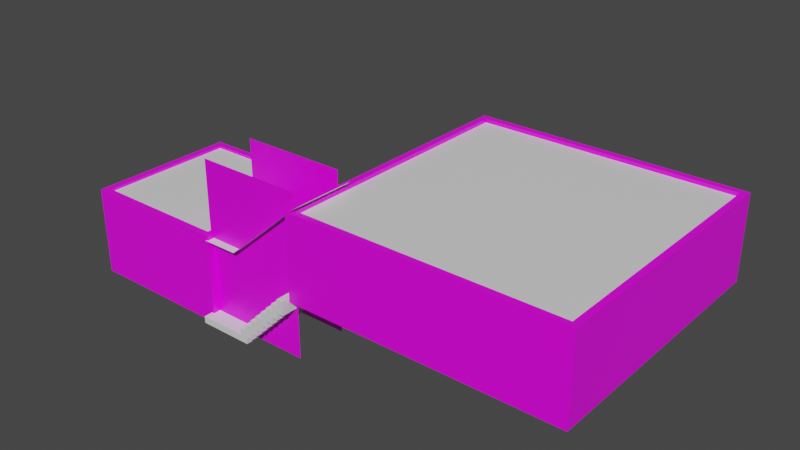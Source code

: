 # Source: server_odas_.blend  (saved by Blender 2.82.7; exported with 4.5.12 LTS)
import bpy
from mathutils import Matrix  # noqa: F401  (used for matrix-valued properties, if any)

bpy.ops.wm.read_factory_settings(use_empty=True)
scene = bpy.context.scene
scene.name = 'Scene'

# ---- collections
col_collection = bpy.data.collections.new('Collection'); scene.collection.children.link(col_collection)

# ---- images (referenced by path relative to the original .blend; pixels are not part of the script)
import os
ASSET_DIR = os.environ.get("B2B_ASSET_DIR", "")  # directory of the original .blend (textures are referenced by path, not embedded)
HERE = os.path.dirname(os.path.abspath(__file__))  # packed textures are extracted next to this script under _unpacked/

def load_image(name, relpath, width, height, colorspace="sRGB"):
    """Load a texture the original file referenced (path relative to the .blend, or extracted next to this script)."""
    p = next((c for c in (os.path.join(HERE, relpath), os.path.join(ASSET_DIR, relpath)) if relpath and os.path.exists(c)), "")
    if p:
        img = bpy.data.images.load(p, check_existing=True)
        img.name = name
    else:  # same state as the original file: an image datablock whose file is absent (Cycles renders it pink)
        img = bpy.data.images.new(name, width, height)
        img.source = "FILE"
        img.filepath = "//" + (relpath or name)
    img.colorspace_settings.name = colorspace
    return img
img_texturescom_wood_worn_1k_albedo_tif = load_image('TexturesCom_Wood_Worn_1K_albedo.tif', 'TexturesCom_Wood_Worn_1K_albedo.tif', 1024, 1024, 'sRGB')

# ---- materials (node trees are filled in below, after node groups)
mat_duvar = bpy.data.materials.new('duvar')
mat_duvar.alpha_threshold = 0.0
mat_duvar.use_transparent_shadow = False
mat_duvar.line_color = (0.0, 0.0, 0.0, 1.0)
mat_zemin_tavan = bpy.data.materials.new('zemin tavan')
mat_zemin_tavan.use_transparent_shadow = False
mat_merdiven = bpy.data.materials.new('merdiven')
mat_merdiven.use_transparent_shadow = False

# ---- material node trees
mat_duvar.use_nodes = True; mat_duvar.node_tree.nodes.clear()
_N = mat_duvar.node_tree.nodes; _L = mat_duvar.node_tree.links
n0 = _N.new('ShaderNodeOutputMaterial'); n0.name = 'Material Output'; n0.location = (300, 300)
n1 = _N.new('ShaderNodeBsdfPrincipled'); n1.name = 'Principled BSDF'; n1.location = (10, 300)
n1.distribution = 'GGX'
n1.subsurface_method = 'BURLEY'
n1.inputs[2].default_value = 0.4
n1.inputs[3].default_value = 1.45
n1.inputs[27].default_value = (0.0, 0.0, 0.0, 1.0)
n1.inputs[28].default_value = 1.0
n2 = _N.new('ShaderNodeTexImage'); n2.name = 'Image Texture'; n2.location = (-320, 164)
n2.image = img_texturescom_wood_worn_1k_albedo_tif
_L.new(n1.outputs[0], n0.inputs[0])
_L.new(n2.outputs[0], n1.inputs[0])
n0.is_active_output = True
mat_zemin_tavan.use_nodes = True; mat_zemin_tavan.node_tree.nodes.clear()
_N = mat_zemin_tavan.node_tree.nodes; _L = mat_zemin_tavan.node_tree.links
n0 = _N.new('ShaderNodeOutputMaterial'); n0.name = 'Material Output'; n0.location = (300, 300)
n1 = _N.new('ShaderNodeBsdfPrincipled'); n1.name = 'Principled BSDF'; n1.location = (10, 300)
n1.distribution = 'GGX'
n1.subsurface_method = 'BURLEY'
n1.inputs[3].default_value = 1.45
n1.inputs[27].default_value = (0.0, 0.0, 0.0, 1.0)
n1.inputs[28].default_value = 1.0
_L.new(n1.outputs[0], n0.inputs[0])
n0.is_active_output = True
mat_merdiven.use_nodes = True; mat_merdiven.node_tree.nodes.clear()
_N = mat_merdiven.node_tree.nodes; _L = mat_merdiven.node_tree.links
n0 = _N.new('ShaderNodeOutputMaterial'); n0.name = 'Material Output'; n0.location = (300, 300)
n1 = _N.new('ShaderNodeBsdfPrincipled'); n1.name = 'Principled BSDF'; n1.location = (10, 300)
n1.distribution = 'GGX'
n1.subsurface_method = 'BURLEY'
n1.inputs[3].default_value = 1.45
n1.inputs[27].default_value = (0.0, 0.0, 0.0, 1.0)
n1.inputs[28].default_value = 1.0
_L.new(n1.outputs[0], n0.inputs[0])
n0.is_active_output = True

# ---- world
world_world = bpy.data.worlds.new('World'); scene.world = world_world
world_world.use_nodes = True; world_world.node_tree.nodes.clear()
_N = world_world.node_tree.nodes; _L = world_world.node_tree.links
n0 = _N.new('ShaderNodeOutputWorld'); n0.name = 'World Output'; n0.location = (300, 300)
n1 = _N.new('ShaderNodeBackground'); n1.name = 'Background'; n1.location = (10, 300)
n1.inputs[0].default_value = (0.05088, 0.05088, 0.05088, 1.0)
_L.new(n1.outputs[0], n0.inputs[0])
n0.is_active_output = True
world_world.color = (0.05088, 0.05088, 0.05088)
world_world.use_sun_shadow = False
world_world.sun_shadow_jitter_overblur = 0.0

# ---- meshes
me_cube = bpy.data.meshes.new('Cube')
me_cube.from_pydata([(1.0, 1.0, 1.0), (1.0, 1.0, -1.0), (1.0, -1.0, 1.0), (1.0, -1.0, -1.0), (-1.0, 1.0, 1.0), (-1.0, 1.0, -1.0), (-1.0, -1.0, 1.0), (-1.0, -1.0, -1.0), (0.9522, 1.0, -1.0), (-0.9522, 1.0, -1.0), (0.9522, -1.0, 1.0), (-0.9522, -1.0, 1.0), (-0.9522, -1.0, -1.0), (0.9522, -1.0, -1.0), (-0.9522, 1.0, 1.0), (0.9522, 1.0, 1.0), (-1.0, 0.9549, -1.0), (-1.0, -0.9549, -1.0), (1.0, 0.9549, 1.0), (1.0, -0.9549, 1.0), (-1.0, -0.9549, 1.0), (-1.0, 0.9549, 1.0), (1.0, -0.9549, -1.0), (1.0, 0.9549, -1.0), (-0.9522, 0.9549, -1.0), (-0.9522, -0.9549, -1.0), (0.9522, 0.9549, -1.0), (0.9522, -0.9549, -1.0), (0.9522, 0.9549, 1.0), (0.9522, -0.9549, 1.0), (-0.9522, 0.9549, 1.0), (-0.9522, -0.9549, 1.0), (-1.0, -0.6188, -1.0), (-1.0, -0.8759, -1.0), (1.0, -0.6188, 1.0), (1.0, -0.8759, 1.0), (-1.0, -0.8759, 1.0), (-1.0, -0.6188, 1.0), (1.0, -0.8759, -1.0), (1.0, -0.6188, -1.0), (-0.9522, -0.6188, -1.0), (-0.9522, -0.8759, -1.0), (0.9522, -0.6188, -1.0), (0.9522, -0.8759, -1.0), (0.9522, -0.6188, 1.0), (0.9522, -0.8759, 1.0), (-0.9522, -0.6188, 1.0), (-0.9522, -0.8759, 1.0), (-0.9522, -1.0, 41.2), (-1.0, -1.0, 41.2), (1.0, -0.9549, 41.2), (1.0, -1.0, 41.2), (-1.0, 0.9549, 41.2), (-1.0, 1.0, 41.2), (0.9522, 1.0, 41.2), (1.0, 1.0, 41.2), (0.9522, -1.0, 41.2), (-0.9522, 1.0, 41.2), (0.9522, -0.9549, 41.2), (-0.9522, -0.9549, 41.2), (1.0, 0.9549, 41.2), (1.0, -0.8759, 41.2), (-1.0, -0.9549, 41.2), (-1.0, -0.6188, 41.2), (0.9522, 0.9549, 41.2), (0.9522, -0.8759, 41.2), (-0.9522, 0.9549, 41.2), (-0.9522, -0.8759, 41.2), (1.0, -0.6188, 41.2), (-1.0, -0.8759, 41.2), (0.9522, -0.6188, 41.2), (-0.9522, -0.6188, 41.2), (-1.0, -0.6188, 35.5), (-0.9522, -0.6188, 35.5), (-1.0, 1.0, 35.5), (-1.0, 0.9549, 35.5), (1.0, -0.9549, 35.5), (1.0, -0.8759, 35.5), (0.9522, -0.9549, 35.5), (-0.9522, -0.9549, 35.5), (1.0, 0.9549, 35.5), (1.0, 1.0, 35.5), (-1.0, -1.0, 35.5), (-1.0, -0.9549, 35.5), (0.9522, 1.0, 35.5), (1.0, -0.6188, 35.5), (-1.0, -0.8759, 35.5), (-0.9522, -0.8759, 35.5), (-0.9522, 1.0, 35.5), (0.9522, -0.8759, 35.5), (0.9522, -0.6188, 35.5), (0.9522, 0.9549, 35.5), (-0.9522, -1.0, 35.5), (1.0, -1.0, 35.5), (0.9522, -1.0, 35.5), (-0.9522, 0.9549, 35.5)], [], [(75, 72, 63, 52), (12, 11, 6, 7), (16, 21, 4, 5), (27, 22, 3, 13), (22, 19, 2, 3), (8, 15, 0, 1), (5, 4, 14, 9), (9, 14, 15, 8), (17, 25, 12, 7), (25, 27, 13, 12), (3, 2, 10, 13), (13, 10, 11, 12), (88, 74, 53, 57), (73, 71, 67, 87), (85, 80, 60, 68), (45, 47, 31, 29), (81, 84, 54, 55), (83, 82, 49, 62), (9, 8, 26, 24), (41, 43, 27, 25), (5, 9, 24, 16), (33, 41, 25, 17), (1, 0, 18, 23), (38, 35, 19, 22), (8, 1, 23, 26), (43, 38, 22, 27), (7, 6, 20, 17), (32, 37, 21, 16), (71, 63, 69, 67), (74, 75, 52, 53), (76, 77, 61, 50), (46, 37, 36, 47), (17, 20, 36, 33), (33, 36, 37, 32), (26, 23, 39, 42), (42, 39, 38, 43), (23, 18, 34, 39), (39, 34, 35, 38), (16, 24, 40, 32), (32, 40, 41, 33), (24, 26, 42, 40), (40, 42, 43, 41), (78, 79, 59, 58), (80, 81, 55, 60), (28, 30, 46, 44), (44, 46, 47, 45), (59, 62, 49, 48), (50, 58, 56, 51), (58, 59, 48, 56), (54, 57, 66, 64), (55, 54, 64, 60), (61, 65, 58, 50), (57, 53, 52, 66), (67, 69, 62, 59), (66, 52, 63, 71), (60, 64, 70, 68), (68, 70, 65, 61), (77, 85, 68, 61), (89, 78, 58, 65), (84, 88, 57, 54), (86, 83, 62, 69), (91, 90, 70, 64), (79, 87, 67, 59), (82, 92, 48, 49), (90, 89, 65, 70), (94, 93, 51, 56), (95, 91, 64, 66), (93, 76, 50, 51), (73, 95, 66, 71), (92, 94, 56, 48), (11, 10, 94, 92), (46, 30, 95, 73), (2, 19, 76, 93), (30, 28, 91, 95), (10, 2, 93, 94), (44, 45, 89, 90), (6, 11, 92, 82), (31, 47, 87, 79), (28, 44, 90, 91), (36, 20, 83, 86), (15, 14, 88, 84), (45, 29, 78, 89), (35, 34, 85, 77), (18, 0, 81, 80), (29, 31, 79, 78), (19, 35, 77, 76), (4, 21, 75, 74), (37, 46, 73, 72), (20, 6, 82, 83), (0, 15, 84, 81), (34, 18, 80, 85), (47, 36, 86, 87), (14, 4, 74, 88), (21, 37, 72, 75), (73, 87, 86, 72), (86, 69, 63, 72)])
me_cube.polygons.foreach_set('material_index', [0, 0, 0, 0, 0, 0, 0, 0, 0, 0, 0, 0, 0, 0, 0, 1, 0, 0, 0, 0, 0, 0, 0, 0, 0, 0, 0, 0, 0, 0, 0, 1, 0, 0, 0, 0, 0, 0, 0, 0, 0, 0, 0, 0, 1, 1, 0, 0, 0, 0, 0, 0, 0, 0, 0, 0, 0, 0, 0, 0, 0, 0, 0, 0, 0, 0, 0, 0, 0, 0, 0, 0, 0, 0, 0, 0, 0, 0, 0, 0, 0, 0, 0, 0, 0, 0, 0, 0, 0, 0, 0, 0, 0, 0, 0, 0])
_uv = me_cube.uv_layers.new(name='UVMap')
_uv.uv.foreach_set('vector', [0.625, 0.1667, 0.625, 0.1389, 0.625, 0.1389, 0.625, 0.1667, 0.375, 0.9167, 0.625, 0.9167, 0.625, 1.0, 0.375, 1.0, 0.375, 0.1667, 0.625, 0.1667, 0.625, 0.25, 0.375, 0.25, 0.2917, 0.6667, 0.375, 0.6667, 0.375, 0.75, 0.2917, 0.75, 0.375, 0.6667, 0.625, 0.6667, 0.625, 0.75, 0.375, 0.75, 0.375, 0.4167, 0.625, 0.4167, 0.625, 0.5, 0.375, 0.5, 0.375, 0.25, 0.625, 0.25, 0.625, 0.3333, 0.375, 0.3333, 0.375, 0.3333, 0.625, 0.3333, 0.625, 0.4167, 0.375, 0.4167, 0.125, 0.6667, 0.2083, 0.6667, 0.2083, 0.75, 0.125, 0.75, 0.2083, 0.6667, 0.2917, 0.6667, 0.2917, 0.75, 0.2083, 0.75, 0.375, 0.75, 0.625, 0.75, 0.625, 0.8333, 0.375, 0.8333, 0.375, 0.8333, 0.625, 0.8333, 0.625, 0.9167, 0.375, 0.9167, 0.625, 0.3333, 0.625, 0.25, 0.625, 0.25, 0.625, 0.3333, 0.04845, 0.745, 0.04845, 0.7775, -0.05082, 0.7775, -0.05082, 0.745, 0.625, 0.6111, 0.625, 0.5833, 0.625, 0.5833, 0.625, 0.6111, 1.371, 0.3758, 0.6362, 0.3758, 0.6362, 0.3453, 1.371, 0.3453, 0.625, 0.5, 0.625, 0.4167, 0.625, 0.4167, 0.625, 0.5, 0.625, 0.08333, 0.625, 0.0, 0.625, 0.0, 0.625, 0.08333, 0.2083, 0.5, 0.2917, 0.5, 0.2917, 0.5833, 0.2083, 0.5833, 0.2083, 0.6389, 0.2917, 0.6389, 0.2917, 0.6667, 0.2083, 0.6667, 0.125, 0.5, 0.2083, 0.5, 0.2083, 0.5833, 0.125, 0.5833, 0.125, 0.6389, 0.2083, 0.6389, 0.2083, 0.6667, 0.125, 0.6667, 0.375, 0.5, 0.625, 0.5, 0.625, 0.5833, 0.375, 0.5833, 0.375, 0.6389, 0.625, 0.6389, 0.625, 0.6667, 0.375, 0.6667, 0.2917, 0.5, 0.375, 0.5, 0.375, 0.5833, 0.2917, 0.5833, 0.2917, 0.6389, 0.375, 0.6389, 0.375, 0.6667, 0.2917, 0.6667, 0.375, 0.0, 0.625, 0.0, 0.625, 0.08333, 0.375, 0.08333, 0.375, 0.1389, 0.625, 0.1389, 0.625, 0.1667, 0.375, 0.1667, 0.7917, 0.6111, 0.875, 0.6111, 0.875, 0.6389, 0.7917, 0.6389, 0.625, 0.25, 0.625, 0.1667, 0.625, 0.1667, 0.625, 0.25, 0.625, 0.6667, 0.625, 0.6389, 0.625, 0.6389, 0.625, 0.6667, 0.7917, 0.6111, 0.875, 0.6111, 0.875, 0.6389, 0.7917, 0.6389, 0.375, 0.08333, 0.625, 0.08333, 0.625, 0.1111, 0.375, 0.1111, 0.375, 0.1111, 0.625, 0.1111, 0.625, 0.1389, 0.375, 0.1389, 0.2917, 0.5833, 0.375, 0.5833, 0.375, 0.6111, 0.2917, 0.6111, 0.2917, 0.6111, 0.375, 0.6111, 0.375, 0.6389, 0.2917, 0.6389, 0.375, 0.5833, 0.625, 0.5833, 0.625, 0.6111, 0.375, 0.6111, 0.375, 0.6111, 0.625, 0.6111, 0.625, 0.6389, 0.375, 0.6389, 0.125, 0.5833, 0.2083, 0.5833, 0.2083, 0.6111, 0.125, 0.6111, 0.125, 0.6111, 0.2083, 0.6111, 0.2083, 0.6389, 0.125, 0.6389, 0.2083, 0.5833, 0.2917, 0.5833, 0.2917, 0.6111, 0.2083, 0.6111, 0.2083, 0.6111, 0.2917, 0.6111, 0.2917, 0.6389, 0.2083, 0.6389, -0.01339, 0.6753, 0.7218, 0.6753, 0.7218, 0.7079, -0.01339, 0.7079, 0.625, 0.5833, 0.625, 0.5, 0.625, 0.5, 0.625, 0.5833, 1.371, 1.083, 0.6362, 1.083, 0.6362, 0.475, 1.371, 0.475, 1.371, 0.475, 0.6362, 0.475, 0.6362, 0.3758, 1.371, 0.3758, 0.7917, 0.6667, 0.875, 0.6667, 0.875, 0.75, 0.7917, 0.75, 0.625, 0.6667, 0.7083, 0.6667, 0.7083, 0.75, 0.625, 0.75, 0.7083, 0.6667, 0.7917, 0.6667, 0.7917, 0.75, 0.7083, 0.75, 0.7083, 0.5, 0.7917, 0.5, 0.7917, 0.5833, 0.7083, 0.5833, 0.625, 0.5, 0.7083, 0.5, 0.7083, 0.5833, 0.625, 0.5833, 0.625, 0.6389, 0.7083, 0.6389, 0.7083, 0.6667, 0.625, 0.6667, 0.7917, 0.5, 0.875, 0.5, 0.875, 0.5833, 0.7917, 0.5833, 0.7917, 0.6389, 0.875, 0.6389, 0.875, 0.6667, 0.7917, 0.6667, 0.7917, 0.5833, 0.875, 0.5833, 0.875, 0.6111, 0.7917, 0.6111, 0.625, 0.5833, 0.7083, 0.5833, 0.7083, 0.6111, 0.625, 0.6111, 0.625, 0.6111, 0.7083, 0.6111, 0.7083, 0.6389, 0.625, 0.6389, 0.625, 0.6389, 0.625, 0.6111, 0.625, 0.6111, 0.625, 0.6389, 0.7313, 0.6556, 0.7618, 0.6556, 0.7618, 0.6881, 0.7313, 0.6881, 0.625, 0.4167, 0.625, 0.3333, 0.625, 0.3333, 0.625, 0.4167, 0.625, 0.1111, 0.625, 0.08333, 0.625, 0.08333, 0.625, 0.1111, 0.02448, 0.6556, 0.6321, 0.6556, 0.6321, 0.6881, 0.02448, 0.6881, -0.08133, 0.745, -0.05082, 0.745, -0.05082, 0.7775, -0.08133, 0.7775, 0.625, 1.0, 0.625, 0.9167, 0.625, 0.9167, 0.625, 1.0, 0.6321, 0.6556, 0.7313, 0.6556, 0.7313, 0.6881, 0.6321, 0.6881, 0.625, 0.8333, 0.625, 0.75, 0.625, 0.75, 0.625, 0.8333, 0.2858, 0.6284, 1.021, 0.6284, 1.021, 0.661, 0.2858, 0.661, 0.625, 0.75, 0.625, 0.6667, 0.625, 0.6667, 0.625, 0.75, 0.04845, 0.745, 0.656, 0.745, 0.656, 0.7775, 0.04845, 0.7775, 0.625, 0.9167, 0.625, 0.8333, 0.625, 0.8333, 0.625, 0.9167, 0.625, 0.9167, 0.625, 0.8333, 0.625, 0.8333, 0.625, 0.9167, 0.04845, 0.5479, 0.656, 0.5479, 0.656, 0.745, 0.04845, 0.745, 0.625, 0.75, 0.625, 0.6667, 0.625, 0.6667, 0.625, 0.75, 0.2858, 0.4314, 1.021, 0.4314, 1.021, 0.6284, 0.2858, 0.6284, 0.625, 0.8333, 0.625, 0.75, 0.625, 0.75, 0.625, 0.8333, 0.6321, 0.4585, 0.7313, 0.4585, 0.7313, 0.6556, 0.6321, 0.6556, 0.625, 1.0, 0.625, 0.9167, 0.625, 0.9167, 0.625, 1.0, -0.08133, 0.5479, -0.05082, 0.5479, -0.05082, 0.745, -0.08133, 0.745, 0.02448, 0.4585, 0.6321, 0.4585, 0.6321, 0.6556, 0.02448, 0.6556, 0.625, 0.1111, 0.625, 0.08333, 0.625, 0.08333, 0.625, 0.1111, 0.625, 0.4167, 0.625, 0.3333, 0.625, 0.3333, 0.625, 0.4167, 0.7313, 0.4585, 0.7618, 0.4585, 0.7618, 0.6556, 0.7313, 0.6556, 0.625, 0.6389, 0.625, 0.6111, 0.625, 0.6111, 0.625, 0.6389, 0.625, 0.5833, 0.625, 0.5, 0.625, 0.5, 0.625, 0.5833, -0.01339, 0.4782, 0.7218, 0.4782, 0.7218, 0.6753, -0.01339, 0.6753, 0.625, 0.6667, 0.625, 0.6389, 0.625, 0.6389, 0.625, 0.6667, 0.625, 0.25, 0.625, 0.1667, 0.625, 0.1667, 0.625, 0.25, 0.875, 0.6111, 0.7917, 0.6111, 0.7917, 0.6111, 0.875, 0.6111, 0.625, 0.08333, 0.625, 0.0, 0.625, 0.0, 0.625, 0.08333, 0.625, 0.5, 0.625, 0.4167, 0.625, 0.4167, 0.625, 0.5, 0.625, 0.6111, 0.625, 0.5833, 0.625, 0.5833, 0.625, 0.6111, 0.7917, 0.6389, 0.875, 0.6389, 0.875, 0.6389, 0.7917, 0.6389, 0.625, 0.3333, 0.625, 0.25, 0.625, 0.25, 0.625, 0.3333, 0.625, 0.1667, 0.625, 0.1389, 0.625, 0.1389, 0.625, 0.1667, 0.7917, 0.6111, 0.7917, 0.6389, 0.875, 0.6389, 0.875, 0.6111, 0.875, 0.6389, 0.875, 0.6389, 0.625, 0.1389, 0.875, 0.6111])
me_cube.materials.append(mat_duvar)
me_cube.materials.append(mat_zemin_tavan)
me_cube.use_remesh_preserve_volume = False
me_cube.use_remesh_preserve_attributes = False
me_cube.use_mirror_vertex_groups = False
me_cube.update()
me_plane = bpy.data.meshes.new('Plane')
me_plane.from_pydata([(-1.0, -1.0, 0.0), (1.0, -1.0, 0.0), (-1.0, 1.0, 0.0), (1.0, 1.0, 0.0)], [], [(0, 2, 3, 1)])
me_plane.polygons.foreach_set('material_index', [1])
_uv = me_plane.uv_layers.new(name='UVMap')
_uv.uv.foreach_set('vector', [0.434, 1.023, 0.434, 0.5033, 0.9533, 0.5033, 0.9533, 1.023])
me_plane.materials.append(None)
me_plane.materials.append(mat_zemin_tavan)
me_plane.use_remesh_fix_poles = True
me_plane.use_remesh_preserve_attributes = False
me_plane.use_mirror_vertex_groups = False
me_plane.update()
me_cube_001 = bpy.data.meshes.new('Cube.001')
me_cube_001.from_pydata([(-1.0, -1.0, -1.0), (-1.0, -1.0, 1.0), (-1.0, 1.0, -1.0), (-1.0, 1.0, 1.0), (1.0, -1.0, -1.0), (1.0, -1.0, 1.0), (1.0, 1.0, -1.0), (1.0, 1.0, 1.0), (-1.0, 1.0, -3.0), (-1.0, -1.0, -3.0), (1.0, 1.0, -3.0), (1.0, -1.0, -3.0), (-3.0, 1.0, -1.0), (-3.0, -1.0, -1.0), (-3.0, 1.0, -3.0), (-3.0, -1.0, -3.0), (-1.0, 1.0, -5.0), (-1.0, -1.0, -5.0), (-3.0, 1.0, -5.0), (-3.0, -1.0, -5.0), (-5.0, 1.0, -3.0), (-5.0, -1.0, -3.0), (-5.0, 1.0, -5.0), (-5.0, -1.0, -5.0), (-3.0, 1.0, -7.0), (-3.0, -1.0, -7.0), (-5.0, 1.0, -7.0), (-5.0, -1.0, -7.0), (-7.0, 1.0, -5.0), (-7.0, -1.0, -5.0), (-7.0, 1.0, -7.0), (-7.0, -1.0, -7.0), (-5.0, 1.0, -9.0), (-5.0, -1.0, -9.0), (-7.0, 1.0, -9.0), (-7.0, -1.0, -9.0), (-9.0, 1.0, -7.0), (-9.0, -1.0, -7.0), (-9.0, 1.0, -9.0), (-9.0, -1.0, -9.0), (-7.0, 1.0, -11.0), (-7.0, -1.0, -11.0), (-9.0, 1.0, -11.0), (-9.0, -1.0, -11.0), (-11.0, 1.0, -9.0), (-11.0, -1.0, -9.0), (-11.0, 1.0, -11.0), (-11.0, -1.0, -11.0), (-9.0, 1.0, -13.0), (-9.0, -1.0, -13.0), (-11.0, 1.0, -13.0), (-11.0, -1.0, -13.0), (-13.0, 1.0, -11.0), (-13.0, -1.0, -11.0), (-13.0, 1.0, -13.0), (-13.0, -1.0, -13.0), (-11.0, 1.0, -15.0), (-11.0, -1.0, -15.0), (-13.0, 1.0, -15.0), (-13.0, -1.0, -15.0), (-15.0, 1.0, -13.0), (-15.0, -1.0, -13.0), (-15.0, 1.0, -15.0), (-15.0, -1.0, -15.0), (-13.0, 1.0, -17.0), (-13.0, -1.0, -17.0), (-15.0, 1.0, -17.0), (-15.0, -1.0, -17.0), (-17.0, 1.0, -15.0), (-17.0, -1.0, -15.0), (-17.0, 1.0, -17.0), (-17.0, -1.0, -17.0)], [], [(0, 1, 3, 2), (2, 3, 7, 6), (6, 7, 5, 4), (4, 5, 1, 0), (6, 4, 11, 10), (7, 3, 1, 5), (8, 10, 11, 9), (4, 0, 9, 11), (2, 6, 10, 8), (9, 0, 13, 15), (13, 12, 14, 15), (9, 15, 19, 17), (2, 8, 14, 12), (0, 2, 12, 13), (16, 17, 19, 18), (8, 9, 17, 16), (18, 19, 25, 24), (14, 8, 16, 18), (21, 20, 22, 23), (15, 14, 20, 21), (19, 15, 21, 23), (14, 18, 22, 20), (24, 25, 27, 26), (19, 23, 27, 25), (22, 18, 24, 26), (22, 26, 30, 28), (29, 28, 30, 31), (27, 31, 35, 33), (27, 23, 29, 31), (23, 22, 28, 29), (32, 33, 35, 34), (26, 27, 33, 32), (30, 26, 32, 34), (30, 34, 38, 36), (37, 36, 38, 39), (34, 35, 41, 40), (31, 30, 36, 37), (35, 31, 37, 39), (40, 41, 43, 42), (38, 34, 40, 42), (43, 39, 45, 47), (35, 39, 43, 41), (45, 44, 46, 47), (46, 42, 48, 50), (38, 42, 46, 44), (39, 38, 44, 45), (48, 49, 51, 50), (42, 43, 49, 48), (43, 47, 51, 49), (51, 47, 53, 55), (53, 52, 54, 55), (46, 50, 54, 52), (51, 55, 59, 57), (47, 46, 52, 53), (56, 57, 59, 58), (54, 58, 62, 60), (54, 50, 56, 58), (50, 51, 57, 56), (61, 60, 62, 63), (55, 54, 60, 61), (59, 55, 61, 63), (59, 63, 67, 65), (64, 65, 67, 66), (66, 67, 71, 70), (58, 59, 65, 64), (62, 58, 64, 66), (62, 66, 70, 68), (63, 62, 68, 69), (67, 63, 69, 71)])
me_cube_001.polygons.foreach_set('material_index', [1, 1, 1, 1, 1, 1, 1, 1, 1, 1, 1, 1, 1, 1, 1, 1, 1, 1, 1, 1, 1, 1, 1, 1, 1, 1, 1, 1, 1, 1, 1, 1, 1, 1, 1, 1, 1, 1, 1, 1, 1, 1, 1, 1, 1, 1, 1, 1, 1, 1, 1, 1, 1, 1, 1, 1, 1, 1, 1, 1, 1, 1, 1, 1, 1, 1, 1, 1, 1])
_uv = me_cube_001.uv_layers.new(name='UVMap')
_uv.uv.foreach_set('vector', [0.6083, 0.6359, 0.611, 0.6719, 0.3496, 0.7297, 0.3522, 0.7031, 0.3522, 0.7031, 0.3496, 0.7297, 0.3711, 0.7329, 0.3733, 0.7068, 0.3733, 0.7068, 0.3711, 0.7329, 0.6328, 0.6782, 0.6297, 0.6432, 0.6297, 0.6432, 0.6328, 0.6782, 0.611, 0.6719, 0.6083, 0.6359, 0.3733, 0.7068, 0.6297, 0.6432, 0.6267, 0.6098, 0.3754, 0.6816, 0.3711, 0.7329, 0.3496, 0.7297, 0.611, 0.6719, 0.6328, 0.6782, 0.3547, 0.6774, 0.3754, 0.6816, 0.6267, 0.6098, 0.6057, 0.6016, 0.6297, 0.6432, 0.6083, 0.6359, 0.6057, 0.6016, 0.6267, 0.6098, 0.3522, 0.7031, 0.3733, 0.7068, 0.3754, 0.6816, 0.3547, 0.6774, 0.6057, 0.6016, 0.6083, 0.6359, 0.5855, 0.6281, 0.5834, 0.5929, 0.5855, 0.6281, 0.3301, 0.6992, 0.333, 0.6729, 0.5834, 0.5929, 0.6057, 0.6016, 0.5834, 0.5929, 0.5814, 0.5594, 0.6033, 0.5689, 0.3522, 0.7031, 0.3547, 0.6774, 0.333, 0.6729, 0.3301, 0.6992, 0.6083, 0.6359, 0.3522, 0.7031, 0.3301, 0.6992, 0.5855, 0.6281, 0.3571, 0.6525, 0.6033, 0.5689, 0.5814, 0.5594, 0.3359, 0.6476, 0.3547, 0.6774, 0.6057, 0.6016, 0.6033, 0.5689, 0.3571, 0.6525, 0.3359, 0.6476, 0.5814, 0.5594, 0.5795, 0.5274, 0.3387, 0.6231, 0.333, 0.6729, 0.3547, 0.6774, 0.3571, 0.6525, 0.3359, 0.6476, 0.5596, 0.5836, 0.3104, 0.6683, 0.3137, 0.6424, 0.5581, 0.5492, 0.5834, 0.5929, 0.333, 0.6729, 0.3104, 0.6683, 0.5596, 0.5836, 0.5814, 0.5594, 0.5834, 0.5929, 0.5596, 0.5836, 0.5581, 0.5492, 0.333, 0.6729, 0.3359, 0.6476, 0.3137, 0.6424, 0.3104, 0.6683, 0.3387, 0.6231, 0.5795, 0.5274, 0.5567, 0.5165, 0.3169, 0.6175, 0.5814, 0.5594, 0.5581, 0.5492, 0.5567, 0.5165, 0.5795, 0.5274, 0.3137, 0.6424, 0.3359, 0.6476, 0.3387, 0.6231, 0.3169, 0.6175, 0.3137, 0.6424, 0.3169, 0.6175, 0.2941, 0.6116, 0.2904, 0.637, 0.5332, 0.5384, 0.2904, 0.637, 0.2941, 0.6116, 0.5324, 0.5048, 0.5567, 0.5165, 0.5324, 0.5048, 0.5316, 0.4729, 0.5553, 0.4853, 0.5567, 0.5165, 0.5581, 0.5492, 0.5332, 0.5384, 0.5324, 0.5048, 0.5581, 0.5492, 0.3137, 0.6424, 0.2904, 0.637, 0.5332, 0.5384, 0.32, 0.5933, 0.5553, 0.4853, 0.5316, 0.4729, 0.2977, 0.587, 0.3169, 0.6175, 0.5567, 0.5165, 0.5553, 0.4853, 0.32, 0.5933, 0.2941, 0.6116, 0.3169, 0.6175, 0.32, 0.5933, 0.2977, 0.587, 0.2941, 0.6116, 0.2977, 0.587, 0.2743, 0.5804, 0.2702, 0.6054, 0.5064, 0.4924, 0.2702, 0.6054, 0.2743, 0.5804, 0.5062, 0.4597, 0.2977, 0.587, 0.5316, 0.4729, 0.5308, 0.4425, 0.3011, 0.5633, 0.5324, 0.5048, 0.2941, 0.6116, 0.2702, 0.6054, 0.5064, 0.4924, 0.5316, 0.4729, 0.5324, 0.5048, 0.5064, 0.4924, 0.5062, 0.4597, 0.3011, 0.5633, 0.5308, 0.4425, 0.5061, 0.4287, 0.2782, 0.5562, 0.2743, 0.5804, 0.2977, 0.587, 0.3011, 0.5633, 0.2782, 0.5562, 0.5061, 0.4287, 0.5062, 0.4597, 0.4791, 0.4456, 0.4797, 0.4139, 0.5316, 0.4729, 0.5062, 0.4597, 0.5061, 0.4287, 0.5308, 0.4425, 0.4791, 0.4456, 0.2498, 0.5734, 0.2543, 0.5488, 0.4797, 0.4139, 0.2543, 0.5488, 0.2782, 0.5562, 0.282, 0.5329, 0.2586, 0.525, 0.2743, 0.5804, 0.2782, 0.5562, 0.2543, 0.5488, 0.2498, 0.5734, 0.5062, 0.4597, 0.2743, 0.5804, 0.2498, 0.5734, 0.4791, 0.4456, 0.282, 0.5329, 0.5059, 0.3991, 0.4802, 0.3837, 0.2586, 0.525, 0.2782, 0.5562, 0.5061, 0.4287, 0.5059, 0.3991, 0.282, 0.5329, 0.5061, 0.4287, 0.4797, 0.4139, 0.4802, 0.3837, 0.5059, 0.3991, 0.4802, 0.3837, 0.4797, 0.4139, 0.4514, 0.398, 0.4527, 0.3672, 0.4514, 0.398, 0.2291, 0.541, 0.234, 0.5169, 0.4527, 0.3672, 0.2543, 0.5488, 0.2586, 0.525, 0.234, 0.5169, 0.2291, 0.541, 0.4802, 0.3837, 0.4527, 0.3672, 0.4539, 0.338, 0.4807, 0.355, 0.4797, 0.4139, 0.2543, 0.5488, 0.2291, 0.541, 0.4514, 0.398, 0.2627, 0.5021, 0.4807, 0.355, 0.4539, 0.338, 0.2387, 0.4935, 0.234, 0.5169, 0.2387, 0.4935, 0.2135, 0.4845, 0.2082, 0.5083, 0.234, 0.5169, 0.2586, 0.525, 0.2627, 0.5021, 0.2387, 0.4935, 0.2586, 0.525, 0.4802, 0.3837, 0.4807, 0.355, 0.2627, 0.5021, 0.4232, 0.3496, 0.2082, 0.5083, 0.2135, 0.4845, 0.4252, 0.3198, 0.4527, 0.3672, 0.234, 0.5169, 0.2082, 0.5083, 0.4232, 0.3496, 0.4539, 0.338, 0.4527, 0.3672, 0.4232, 0.3496, 0.4252, 0.3198, 0.4539, 0.338, 0.4252, 0.3198, 0.4271, 0.2915, 0.455, 0.3102, 0.2432, 0.471, 0.455, 0.3102, 0.4271, 0.2915, 0.2186, 0.4617, 0.2186, 0.4617, 0.4271, 0.2915, 0.3973, 0.2716, 0.1927, 0.4519, 0.2387, 0.4935, 0.4539, 0.338, 0.455, 0.3102, 0.2432, 0.471, 0.2135, 0.4845, 0.2387, 0.4935, 0.2432, 0.471, 0.2186, 0.4617, 0.2135, 0.4845, 0.2186, 0.4617, 0.1927, 0.4519, 0.187, 0.4751, 0.4252, 0.3198, 0.2135, 0.4845, 0.187, 0.4751, 0.3946, 0.3004, 0.4271, 0.2915, 0.4252, 0.3198, 0.3946, 0.3004, 0.3973, 0.2716])
me_cube_001.materials.append(mat_duvar)
me_cube_001.materials.append(mat_merdiven)
me_cube_001.use_remesh_fix_poles = True
me_cube_001.use_remesh_preserve_attributes = False
me_cube_001.use_mirror_vertex_groups = False
me_cube_001.update()
me_cube_002 = bpy.data.meshes.new('Cube.002')
me_cube_002.from_pydata([(-1.0, -1.0, -1.0), (-1.0, -1.0, 1.0), (-1.0, 1.0, -1.0), (-1.0, 1.0, 1.0), (1.0, -1.0, -1.0), (1.0, -1.0, 1.0), (1.0, 1.0, -1.0), (1.0, 1.0, 1.0), (-1.0, 0.9106, -1.0), (-1.0, -0.9106, -1.0), (-1.0, -0.9106, 1.0), (-1.0, 0.9106, 1.0), (1.0, -0.9106, -1.0), (1.0, 0.9106, -1.0), (1.0, 0.9106, 1.0), (1.0, -0.9106, 1.0), (0.9061, 1.0, -1.0), (-0.9061, 1.0, -1.0), (-0.9061, 1.0, 1.0), (0.9061, 1.0, 1.0), (-0.9061, -1.0, -1.0), (0.9061, -1.0, -1.0), (0.9061, -1.0, 1.0), (-0.9061, -1.0, 1.0), (-0.9061, 0.9106, 1.0), (0.9061, 0.9106, 1.0), (-0.9061, -0.9106, 1.0), (0.9061, -0.9106, 1.0), (0.9061, 0.9106, -1.0), (-0.9061, 0.9106, -1.0), (0.9061, -0.9106, -1.0), (-0.9061, -0.9106, -1.0), (-1.0, -0.322, -1.0), (-1.0, -0.7842, -1.0), (-1.0, -0.7842, 1.0), (-1.0, -0.322, 1.0), (1.0, -0.7842, -1.0), (1.0, -0.322, -1.0), (1.0, -0.322, 1.0), (1.0, -0.7842, 1.0), (-0.9061, -0.322, -1.0), (-0.9061, -0.7842, -1.0), (0.9061, -0.322, -1.0), (0.9061, -0.7842, -1.0), (0.9061, -0.322, 1.0), (0.9061, -0.7842, 1.0), (-0.9061, -0.322, 1.0), (-0.9061, -0.7842, 1.0), (-1.0, 0.9106, 16.37), (-1.0, 1.0, 16.37), (0.9061, 1.0, 16.37), (1.0, 1.0, 16.37), (1.0, -0.9106, 16.37), (1.0, -1.0, 16.37), (-0.9061, -1.0, 16.37), (-1.0, -1.0, 16.37), (-1.0, -0.9106, 16.37), (-1.0, -0.322, 16.37), (1.0, 0.9106, 16.37), (1.0, -0.7842, 16.37), (0.9061, 0.9106, 16.37), (0.9061, -0.9106, 16.37), (-0.9061, 1.0, 16.37), (0.9061, -1.0, 16.37), (-0.9061, 0.9106, 16.37), (-0.9061, -0.9106, 16.37), (0.9061, -0.7842, 16.37), (-0.9061, -0.7842, 16.37), (-1.0, -0.7842, 16.37), (1.0, -0.322, 16.37), (0.9061, -0.322, 16.37), (-0.9061, -0.322, 16.37), (1.0, -0.322, 14.41), (-1.0, -0.322, 14.41), (-1.0, -1.0, 14.41), (-0.9061, -1.0, 14.41), (0.9061, -0.7842, 14.41), (0.9061, -0.9106, 14.41), (1.0, 0.9106, 14.41), (1.0, 1.0, 14.41), (-1.0, -0.7842, 14.41), (-1.0, -0.9106, 14.41), (0.9061, -0.322, 14.41), (1.0, -0.7842, 14.41), (1.0, -0.9106, 14.41), (1.0, -1.0, 14.41), (0.9061, -1.0, 14.41), (-0.9061, -0.7842, 14.41), (-0.9061, -0.9106, 14.41), (0.9061, 1.0, 14.41), (0.9061, 0.9106, 14.41), (-0.9061, 0.9106, 14.41), (-0.9061, -0.322, 14.41), (-1.0, 0.9106, 14.41), (-1.0, 1.0, 14.41), (-0.9061, 1.0, 14.41)], [], [(8, 11, 3, 2), (16, 19, 7, 6), (12, 15, 5, 4), (20, 23, 1, 0), (30, 12, 4, 21), (79, 89, 50, 51), (69, 59, 83, 72), (88, 87, 67, 65), (16, 6, 13, 28), (43, 36, 12, 30), (6, 7, 14, 13), (36, 39, 15, 12), (0, 1, 10, 9), (32, 35, 11, 8), (33, 41, 31, 9), (41, 43, 30, 31), (2, 17, 29, 8), (17, 16, 28, 29), (86, 85, 53, 63), (45, 47, 26, 27), (84, 83, 59, 52), (69, 70, 66, 59), (73, 80, 68, 57), (74, 75, 54, 55), (9, 31, 20, 0), (31, 30, 21, 20), (4, 5, 22, 21), (21, 22, 23, 20), (2, 3, 18, 17), (17, 18, 19, 16), (25, 24, 46, 44), (44, 46, 47, 45), (76, 77, 61, 66), (38, 44, 45, 39), (29, 28, 42, 40), (40, 42, 43, 41), (8, 29, 40, 32), (32, 40, 41, 33), (9, 10, 34, 33), (33, 34, 35, 32), (13, 14, 38, 37), (37, 38, 39, 36), (28, 13, 37, 42), (42, 37, 36, 43), (78, 79, 51, 58), (80, 81, 56, 68), (65, 56, 55, 54), (62, 49, 48, 64), (67, 68, 56, 65), (59, 66, 61, 52), (51, 50, 60, 58), (50, 62, 64, 60), (52, 61, 63, 53), (61, 65, 54, 63), (58, 60, 70, 69), (64, 48, 57, 71), (71, 57, 68, 67), (90, 82, 70, 60), (75, 86, 63, 54), (81, 74, 55, 56), (72, 78, 58, 69), (92, 91, 64, 71), (91, 90, 60, 64), (93, 73, 57, 48), (95, 94, 49, 62), (85, 84, 52, 53), (87, 92, 71, 67), (89, 95, 62, 50), (77, 88, 65, 61), (94, 93, 48, 49), (3, 11, 93, 94), (27, 26, 88, 77), (19, 18, 95, 89), (47, 46, 92, 87), (5, 15, 84, 85), (18, 3, 94, 95), (11, 35, 73, 93), (24, 25, 90, 91), (46, 24, 91, 92), (38, 14, 78, 72), (10, 1, 74, 81), (23, 22, 86, 75), (25, 44, 82, 90), (34, 10, 81, 80), (14, 7, 79, 78), (45, 27, 77, 76), (1, 23, 75, 74), (35, 34, 80, 73), (44, 38, 72, 82), (15, 39, 83, 84), (22, 5, 85, 86), (26, 47, 87, 88), (39, 45, 76, 83), (7, 19, 89, 79), (72, 83, 76, 82), (76, 66, 70, 82)])
me_cube_002.polygons.foreach_set('material_index', [0, 0, 0, 0, 0, 0, 0, 0, 0, 0, 0, 0, 0, 0, 0, 0, 0, 0, 0, 1, 0, 0, 0, 0, 0, 0, 0, 0, 0, 0, 1, 1, 0, 1, 0, 0, 0, 0, 0, 0, 0, 0, 0, 0, 0, 0, 0, 0, 0, 0, 0, 0, 0, 0, 0, 0, 0, 0, 0, 0, 0, 0, 0, 0, 0, 0, 0, 0, 0, 0, 0, 0, 0, 0, 0, 0, 0, 0, 0, 0, 0, 0, 0, 0, 0, 0, 0, 0, 0, 0, 0, 0, 0, 0, 0, 0])
_uv = me_cube_002.uv_layers.new(name='UVMap')
_uv.uv.foreach_set('vector', [0.375, 0.1667, 0.625, 0.1667, 0.625, 0.25, 0.375, 0.25, 0.375, 0.4167, 0.625, 0.4167, 0.625, 0.5, 0.375, 0.5, 0.375, 0.6667, 0.625, 0.6667, 0.625, 0.75, 0.375, 0.75, 0.375, 0.9167, 0.625, 0.9167, 0.625, 1.0, 0.375, 1.0, 0.2917, 0.6667, 0.375, 0.6667, 0.375, 0.75, 0.2917, 0.75, 0.625, 0.5, 0.625, 0.4167, 0.625, 0.4167, 0.625, 0.5, 0.625, 0.6368, 0.625, 0.6646, 0.625, 0.6646, 0.625, 0.6368, 0.2409, 0.575, 0.2598, 0.575, 0.2598, 0.5948, 0.2409, 0.5948, 0.2917, 0.5, 0.375, 0.5, 0.375, 0.5833, 0.2917, 0.5833, 0.2917, 0.6646, 0.375, 0.6646, 0.375, 0.6667, 0.2917, 0.6667, 0.375, 0.5, 0.625, 0.5, 0.625, 0.5833, 0.375, 0.5833, 0.375, 0.6646, 0.625, 0.6646, 0.625, 0.6667, 0.375, 0.6667, 0.375, 0.0, 0.625, 0.0, 0.625, 0.08333, 0.375, 0.08333, 0.375, 0.1132, 0.625, 0.1132, 0.625, 0.1667, 0.375, 0.1667, 0.125, 0.6646, 0.2083, 0.6646, 0.2083, 0.6667, 0.125, 0.6667, 0.2083, 0.6646, 0.2917, 0.6646, 0.2917, 0.6667, 0.2083, 0.6667, 0.125, 0.5, 0.2083, 0.5, 0.2083, 0.5833, 0.125, 0.5833, 0.2083, 0.5, 0.2917, 0.5, 0.2917, 0.5833, 0.2083, 0.5833, 0.625, 0.8333, 0.625, 0.75, 0.625, 0.75, 0.625, 0.8333, 0.4516, 0.406, 0.2262, 0.406, 0.2262, 0.3903, 0.4516, 0.3903, 0.625, 0.6667, 0.625, 0.6646, 0.625, 0.6646, 0.625, 0.6667, 0.625, 0.6368, 0.7083, 0.6368, 0.7083, 0.6646, 0.625, 0.6646, 0.625, 0.1132, 0.625, 0.08544, 0.625, 0.08544, 0.625, 0.1132, 0.625, 1.0, 0.625, 0.9167, 0.625, 0.9167, 0.625, 1.0, 0.125, 0.6667, 0.2083, 0.6667, 0.2083, 0.75, 0.125, 0.75, 0.2083, 0.6667, 0.2917, 0.6667, 0.2917, 0.75, 0.2083, 0.75, 0.375, 0.75, 0.625, 0.75, 0.625, 0.8333, 0.375, 0.8333, 0.375, 0.8333, 0.625, 0.8333, 0.625, 0.9167, 0.375, 0.9167, 0.375, 0.25, 0.625, 0.25, 0.625, 0.3333, 0.375, 0.3333, 0.375, 0.3333, 0.625, 0.3333, 0.625, 0.4167, 0.375, 0.4167, 0.4516, 0.6168, 0.2262, 0.6168, 0.2262, 0.4635, 0.4516, 0.4635, 0.4516, 0.4635, 0.2262, 0.4635, 0.2262, 0.406, 0.4516, 0.406, 0.472, 0.6331, 0.4909, 0.6331, 0.4909, 0.6528, 0.472, 0.6528, 0.625, 0.6368, 0.7083, 0.6368, 0.7083, 0.6646, 0.625, 0.6646, 0.2083, 0.5833, 0.2917, 0.5833, 0.2917, 0.6368, 0.2083, 0.6368, 0.2083, 0.6368, 0.2917, 0.6368, 0.2917, 0.6646, 0.2083, 0.6646, 0.125, 0.5833, 0.2083, 0.5833, 0.2083, 0.6368, 0.125, 0.6368, 0.125, 0.6368, 0.2083, 0.6368, 0.2083, 0.6646, 0.125, 0.6646, 0.375, 0.08333, 0.625, 0.08333, 0.625, 0.08544, 0.375, 0.08544, 0.375, 0.08544, 0.625, 0.08544, 0.625, 0.1132, 0.375, 0.1132, 0.375, 0.5833, 0.625, 0.5833, 0.625, 0.6368, 0.375, 0.6368, 0.375, 0.6368, 0.625, 0.6368, 0.625, 0.6646, 0.375, 0.6646, 0.2917, 0.5833, 0.375, 0.5833, 0.375, 0.6368, 0.2917, 0.6368, 0.2917, 0.6368, 0.375, 0.6368, 0.375, 0.6646, 0.2917, 0.6646, 0.625, 0.5833, 0.625, 0.5, 0.625, 0.5, 0.625, 0.5833, 0.625, 0.08544, 0.625, 0.08333, 0.625, 0.08333, 0.625, 0.08544, 0.7917, 0.6667, 0.875, 0.6667, 0.875, 0.75, 0.7917, 0.75, 0.7917, 0.5, 0.875, 0.5, 0.875, 0.5833, 0.7917, 0.5833, 0.7917, 0.6646, 0.875, 0.6646, 0.875, 0.6667, 0.7917, 0.6667, 0.625, 0.6646, 0.7083, 0.6646, 0.7083, 0.6667, 0.625, 0.6667, 0.625, 0.5, 0.7083, 0.5, 0.7083, 0.5833, 0.625, 0.5833, 0.7083, 0.5, 0.7917, 0.5, 0.7917, 0.5833, 0.7083, 0.5833, 0.625, 0.6667, 0.7083, 0.6667, 0.7083, 0.75, 0.625, 0.75, 0.7083, 0.6667, 0.7917, 0.6667, 0.7917, 0.75, 0.7083, 0.75, 0.625, 0.5833, 0.7083, 0.5833, 0.7083, 0.6368, 0.625, 0.6368, 0.7917, 0.5833, 0.875, 0.5833, 0.875, 0.6368, 0.7917, 0.6368, 0.7917, 0.6368, 0.875, 0.6368, 0.875, 0.6646, 0.7917, 0.6646, 0.2191, 0.6331, 0.403, 0.6331, 0.403, 0.6528, 0.2191, 0.6528, 0.625, 0.9167, 0.625, 0.8333, 0.625, 0.8333, 0.625, 0.9167, 0.625, 0.08333, 0.625, 0.0, 0.625, 0.0, 0.625, 0.08333, 0.625, 0.6368, 0.625, 0.5833, 0.625, 0.5833, 0.625, 0.6368, 0.3288, 0.575, 0.5127, 0.575, 0.5127, 0.5948, 0.3288, 0.5948, 0.3466, 0.5571, 0.6171, 0.5571, 0.6171, 0.5768, 0.3466, 0.5768, 0.625, 0.1667, 0.625, 0.1132, 0.625, 0.1132, 0.625, 0.1667, 0.625, 0.3333, 0.625, 0.25, 0.625, 0.25, 0.625, 0.3333, 0.625, 0.75, 0.625, 0.6667, 0.625, 0.6667, 0.625, 0.75, 0.2598, 0.575, 0.3288, 0.575, 0.3288, 0.5948, 0.2598, 0.5948, 0.625, 0.4167, 0.625, 0.3333, 0.625, 0.3333, 0.625, 0.4167, 0.1179, 0.551, 0.3883, 0.551, 0.3883, 0.5707, 0.1179, 0.5707, 0.625, 0.25, 0.625, 0.1667, 0.625, 0.1667, 0.625, 0.25, 0.625, 0.25, 0.625, 0.1667, 0.625, 0.1667, 0.625, 0.25, 0.1179, 0.4163, 0.3883, 0.4163, 0.3883, 0.551, 0.1179, 0.551, 0.625, 0.4167, 0.625, 0.3333, 0.625, 0.3333, 0.625, 0.4167, 0.2598, 0.4404, 0.3288, 0.4404, 0.3288, 0.575, 0.2598, 0.575, 0.625, 0.75, 0.625, 0.6667, 0.625, 0.6667, 0.625, 0.75, 0.625, 0.3333, 0.625, 0.25, 0.625, 0.25, 0.625, 0.3333, 0.625, 0.1667, 0.625, 0.1132, 0.625, 0.1132, 0.625, 0.1667, 0.3466, 0.4224, 0.6171, 0.4224, 0.6171, 0.5571, 0.3466, 0.5571, 0.3288, 0.4404, 0.5127, 0.4404, 0.5127, 0.575, 0.3288, 0.575, 0.625, 0.6368, 0.625, 0.5833, 0.625, 0.5833, 0.625, 0.6368, 0.625, 0.08333, 0.625, 0.0, 0.625, 0.0, 0.625, 0.08333, 0.625, 0.9167, 0.625, 0.8333, 0.625, 0.8333, 0.625, 0.9167, 0.2191, 0.4984, 0.403, 0.4984, 0.403, 0.6331, 0.2191, 0.6331, 0.625, 0.08544, 0.625, 0.08333, 0.625, 0.08333, 0.625, 0.08544, 0.625, 0.5833, 0.625, 0.5, 0.625, 0.5, 0.625, 0.5833, 0.472, 0.4984, 0.4909, 0.4984, 0.4909, 0.6331, 0.472, 0.6331, 0.625, 1.0, 0.625, 0.9167, 0.625, 0.9167, 0.625, 1.0, 0.625, 0.1132, 0.625, 0.08544, 0.625, 0.08544, 0.625, 0.1132, 0.7083, 0.6368, 0.625, 0.6368, 0.625, 0.6368, 0.7083, 0.6368, 0.625, 0.6667, 0.625, 0.6646, 0.625, 0.6646, 0.625, 0.6667, 0.625, 0.8333, 0.625, 0.75, 0.625, 0.75, 0.625, 0.8333, 0.2409, 0.4404, 0.2598, 0.4404, 0.2598, 0.575, 0.2409, 0.575, 0.625, 0.6646, 0.7083, 0.6646, 0.7083, 0.6646, 0.625, 0.6646, 0.625, 0.5, 0.625, 0.4167, 0.625, 0.4167, 0.625, 0.5, 0.625, 0.6368, 0.625, 0.6646, 0.7083, 0.6646, 0.7083, 0.6368, 0.472, 0.6331, 0.472, 0.6528, 0.403, 0.6528, 0.403, 0.6331])
me_cube_002.materials.append(mat_duvar)
me_cube_002.materials.append(mat_zemin_tavan)
me_cube_002.use_remesh_fix_poles = True
me_cube_002.use_remesh_preserve_attributes = False
me_cube_002.use_mirror_vertex_groups = False
me_cube_002.update()
me_plane_001 = bpy.data.meshes.new('Plane.001')
me_plane_001.from_pydata([(-1.0, -1.0, 0.0), (1.0, -1.0, 0.0), (-1.0, 1.0, 0.0), (1.0, 1.0, 0.0)], [], [(0, 2, 3, 1)])
me_plane_001.polygons.foreach_set('material_index', [1])
_uv = me_plane_001.uv_layers.new(name='UVMap')
_uv.uv.foreach_set('vector', [0.272, 0.5457, 0.272, 0.2635, 0.5543, 0.2635, 0.5543, 0.5457])
me_plane_001.materials.append(mat_duvar)
me_plane_001.materials.append(mat_zemin_tavan)
me_plane_001.use_remesh_fix_poles = True
me_plane_001.use_remesh_preserve_attributes = False
me_plane_001.use_mirror_vertex_groups = False
me_plane_001.update()
me_plane_002 = bpy.data.meshes.new('Plane.002')
me_plane_002.from_pydata([(-1.0, -1.0, 0.0), (1.0, -1.0, 0.0), (-1.0, 1.0, 0.0), (1.0, 1.0, 0.0)], [], [(0, 1, 3, 2)])
_uv = me_plane_002.uv_layers.new(name='UVMap')
_uv.uv.foreach_set('vector', [0.0, 0.0, 1.0, 0.0, 1.0, 1.0, 0.0, 1.0])
me_plane_002.use_remesh_fix_poles = True
me_plane_002.use_remesh_preserve_attributes = False
me_plane_002.use_mirror_vertex_groups = False
me_plane_002.update()
me_plane_003 = bpy.data.meshes.new('Plane.003')
me_plane_003.from_pydata([(-1.0, -1.0, 0.0), (1.0, -1.0, 0.0), (-1.0, 1.0, 0.0), (1.0, 1.0, 0.0)], [], [(0, 2, 3, 1)])
_uv = me_plane_003.uv_layers.new(name='UVMap')
_uv.uv.foreach_set('vector', [0.7214, 0.3847, 0.7214, 0.6977, 0.514, 0.6977, 0.514, 0.3847])
me_plane_003.materials.append(mat_duvar)
me_plane_003.use_remesh_fix_poles = True
me_plane_003.use_remesh_preserve_attributes = False
me_plane_003.use_mirror_vertex_groups = False
me_plane_003.update()
me_plane_005 = bpy.data.meshes.new('Plane.005')
me_plane_005.from_pydata([(-0.7088, -1.0, -1.326e-07), (0.7088, -1.0, 1.326e-07), (-0.7088, 1.0, -1.326e-07), (0.7088, 1.0, 1.326e-07), (-1.089, -1.0, 0.332), (-1.089, 1.0, 0.332)], [], [(0, 2, 3, 1), (2, 0, 4, 5)])
me_plane_005.polygons.foreach_set('material_index', [1, 1])
_uv = me_plane_005.uv_layers.new(name='UVMap')
_uv.uv.foreach_set('vector', [0.4847, 0.4629, 0.4847, 0.3315, 0.6355, 0.3315, 0.6355, 0.4629, 0.4847, 0.3315, 0.4847, 0.4629, 0.4135, 0.4629, 0.4135, 0.3315])
me_plane_005.materials.append(mat_duvar)
me_plane_005.materials.append(mat_zemin_tavan)
me_plane_005.use_remesh_fix_poles = True
me_plane_005.use_remesh_preserve_attributes = False
me_plane_005.use_mirror_vertex_groups = False
me_plane_005.update()
me_plane_006 = bpy.data.meshes.new('Plane.006')
me_plane_006.from_pydata([(-1.0, -1.0, 0.0), (1.0, -1.0, 0.0), (-1.0, 1.0, 0.0), (1.0, 1.0, 0.0)], [], [(0, 1, 3, 2)])
_uv = me_plane_006.uv_layers.new(name='UVMap')
_uv.uv.foreach_set('vector', [0.2786, 0.3875, 0.486, 0.3875, 0.486, 0.7006, 0.2786, 0.7006])
me_plane_006.materials.append(mat_duvar)
me_plane_006.use_remesh_fix_poles = True
me_plane_006.use_remesh_preserve_attributes = False
me_plane_006.use_mirror_vertex_groups = False
me_plane_006.update()
me_cube_003 = bpy.data.meshes.new('Cube.003')
me_cube_003.from_pydata([(-17.0, 1.0, -15.0), (-17.0, -1.0, -15.0), (-17.0, 1.0, -17.0), (-17.0, -1.0, -17.0), (-29.16, 1.0, -15.0), (-29.16, -1.0, -15.0), (-29.16, 1.0, -17.0), (-29.16, -1.0, -17.0)], [], [(1, 0, 4, 5), (5, 4, 6, 7), (0, 2, 6, 4), (2, 3, 7, 6), (3, 1, 5, 7)])
me_cube_003.polygons.foreach_set('material_index', [1, 1, 1, 1, 1])
_uv = me_cube_003.uv_layers.new(name='UVMap')
_uv.uv.foreach_set('vector', [0.3946, 0.3004, 0.187, 0.4751, -0.006425, 0.4061, 0.1487, 0.1445, 0.1487, 0.1445, -0.006425, 0.4061, 0.004347, 0.3803, 0.1602, 0.1133, 0.187, 0.4751, 0.1927, 0.4519, 0.004347, 0.3803, -0.006425, 0.4061, 0.1927, 0.4519, 0.3973, 0.2716, 0.1602, 0.1133, 0.004347, 0.3803, 0.3973, 0.2716, 0.3946, 0.3004, 0.1487, 0.1445, 0.1602, 0.1133])
me_cube_003.materials.append(mat_duvar)
me_cube_003.materials.append(mat_merdiven)
me_cube_003.use_remesh_fix_poles = True
me_cube_003.use_remesh_preserve_attributes = False
me_cube_003.use_mirror_vertex_groups = False
me_cube_003.update()

# ---- objects
ob_cube = bpy.data.objects.new('Cube', me_cube)
ob_plane = bpy.data.objects.new('Plane', me_plane)
ob_cube_001 = bpy.data.objects.new('Cube.001', me_cube_001)
ob_cube_002 = bpy.data.objects.new('Cube.002', me_cube_002)
ob_plane_001 = bpy.data.objects.new('Plane.001', me_plane_001)
ob_plane_002 = bpy.data.objects.new('Plane.002', me_plane_002)
ob_plane_003 = bpy.data.objects.new('Plane.003', me_plane_003)
ob_plane_005 = bpy.data.objects.new('Plane.005', me_plane_005)
ob_plane_004 = bpy.data.objects.new('Plane.004', me_plane_006)
ob_cube_003 = bpy.data.objects.new('Cube.003', me_cube_003)

# ---- transforms, parenting, visibility, modifiers, constraints
ob_cube.location = (0.0, 0.0, 0.0)
ob_cube.scale = (10.0, 10.0, 0.1479)
ob_cube.lock_rotations_4d = False
ob_cube.empty_display_type = 'ARROWS'
ob_cube.lineart.crease_threshold = 0.0
ob_plane.location = (0.0, 0.0, 5.82)
ob_plane.scale = (9.684, 9.684, 0.9684)
ob_plane.lineart.crease_threshold = 0.0
ob_cube_001.location = (-10.25, -7.497, -0.1042)
ob_cube_001.scale = (0.25, 3.111, 0.25)
ob_cube_001.lineart.crease_threshold = 0.0
ob_cube_002.location = (-22.9, -4.398, -4.209)
ob_cube_002.scale = (5.566, 5.566, 0.3747)
ob_cube_002.lineart.crease_threshold = 0.0
ob_plane_001.location = (-22.9, -4.398, 1.722)
ob_plane_001.scale = (5.263, 5.263, 5.263)
ob_plane_001.lineart.crease_threshold = 0.0
ob_plane_002.location = (-20.04, -4.398, -4.209)
ob_plane_002.lineart.crease_threshold = 0.0
ob_plane_003.location = (-13.72, -9.423, 1.34)
ob_plane_003.rotation_euler = (1.571, -0.0, 0.0)
ob_plane_003.scale = (3.867, 5.838, 3.532)
ob_plane_003.lineart.crease_threshold = 0.0
ob_plane_005.location = (-12.01, -7.583, 4.076)
ob_plane_005.rotation_euler = (4.394e-08, -0.7173, -1.172e-07)
ob_plane_005.scale = (5.263, 2.45, 5.263)
ob_plane_005.lineart.crease_threshold = 0.0
ob_plane_004.location = (-13.72, -5.53, 1.446)
ob_plane_004.rotation_euler = (1.571, -0.0, 0.0)
ob_plane_004.scale = (3.867, 5.838, 3.532)
ob_plane_004.lineart.crease_threshold = 0.0
ob_cube_003.location = (-10.25, -7.497, -0.1042)
ob_cube_003.scale = (0.25, 3.111, 0.25)
ob_cube_003.lineart.crease_threshold = 0.0

# ---- collection membership
col_collection.objects.link(ob_cube)
col_collection.objects.link(ob_plane)
col_collection.objects.link(ob_cube_001)
col_collection.objects.link(ob_cube_002)
col_collection.objects.link(ob_plane_001)
col_collection.objects.link(ob_plane_002)
col_collection.objects.link(ob_plane_003)
col_collection.objects.link(ob_plane_005)
col_collection.objects.link(ob_plane_004)
col_collection.objects.link(ob_cube_003)

# ---- scene / render settings (as saved in the file)
scene.frame_start = 1; scene.frame_end = 250; scene.frame_set(1)
scene.render.engine = 'BLENDER_EEVEE_NEXT'
scene.cycles.use_denoising = False
scene.cycles.samples = 128
scene.cycles.sampling_pattern = 'TABULATED_SOBOL'
scene.cycles.use_adaptive_sampling = False
scene.cycles.use_light_tree = False
scene.view_settings.view_transform = 'Filmic'
bpy.context.view_layer.update()

# ---- added for rendering (the .blend has no active camera and no usable light): camera, sun
cam_auto = bpy.data.cameras.new('AutoCamera')
cam_auto.lens = 50.0
cam_auto.sensor_width = 36.0
cam_auto.clip_end = 1000.0
ob_auto_camera = bpy.data.objects.new('AutoCamera', cam_auto)
scene.collection.objects.link(ob_auto_camera)
ob_auto_camera.location = (32.7467, -50.6769, 35.2127)
ob_auto_camera.rotation_euler = (1.09748, -7.21219e-08, 0.694738)
scene.camera = ob_auto_camera
light_auto_sun = bpy.data.lights.new('AutoSun', 'SUN')
light_auto_sun.energy = 3.0
light_auto_sun.angle = 0.0523599
ob_auto_sun = bpy.data.objects.new('AutoSun', light_auto_sun)
scene.collection.objects.link(ob_auto_sun)
ob_auto_sun.rotation_euler = (0.872665, 0.174533, 0.523599)
bpy.context.view_layer.update()
